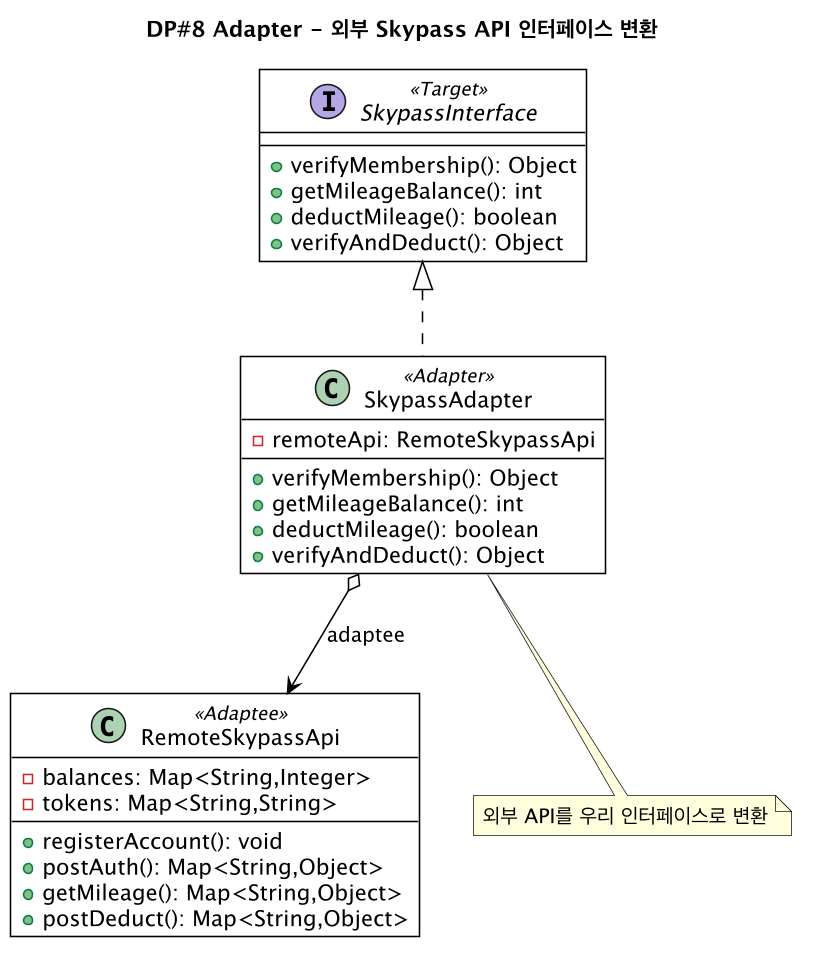

The diagram above was rendered by PlantUML. Its source (embedded in the PNG):
@startuml dp8-adapter
!include _style.puml
title DP#8 Adapter - 외부 Skypass API 인터페이스 변환
interface SkypassInterface <<Target>> {
  +verifyMembership(): Object
  +getMileageBalance(): int
  +deductMileage(): boolean
  +verifyAndDeduct(): Object
}
class SkypassAdapter <<Adapter>> {
  -remoteApi: RemoteSkypassApi
  --
  +verifyMembership(): Object
  +getMileageBalance(): int
  +deductMileage(): boolean
  +verifyAndDeduct(): Object
}
class RemoteSkypassApi <<Adaptee>> {
  -balances: Map<String,Integer>
  -tokens: Map<String,String>
  --
  +registerAccount(): void
  +postAuth(): Map<String,Object>
  +getMileage(): Map<String,Object>
  +postDeduct(): Map<String,Object>
}
SkypassInterface <|.. SkypassAdapter
SkypassAdapter o--> RemoteSkypassApi : adaptee
note bottom of SkypassAdapter : 외부 API를 우리 인터페이스로 변환
@enduml